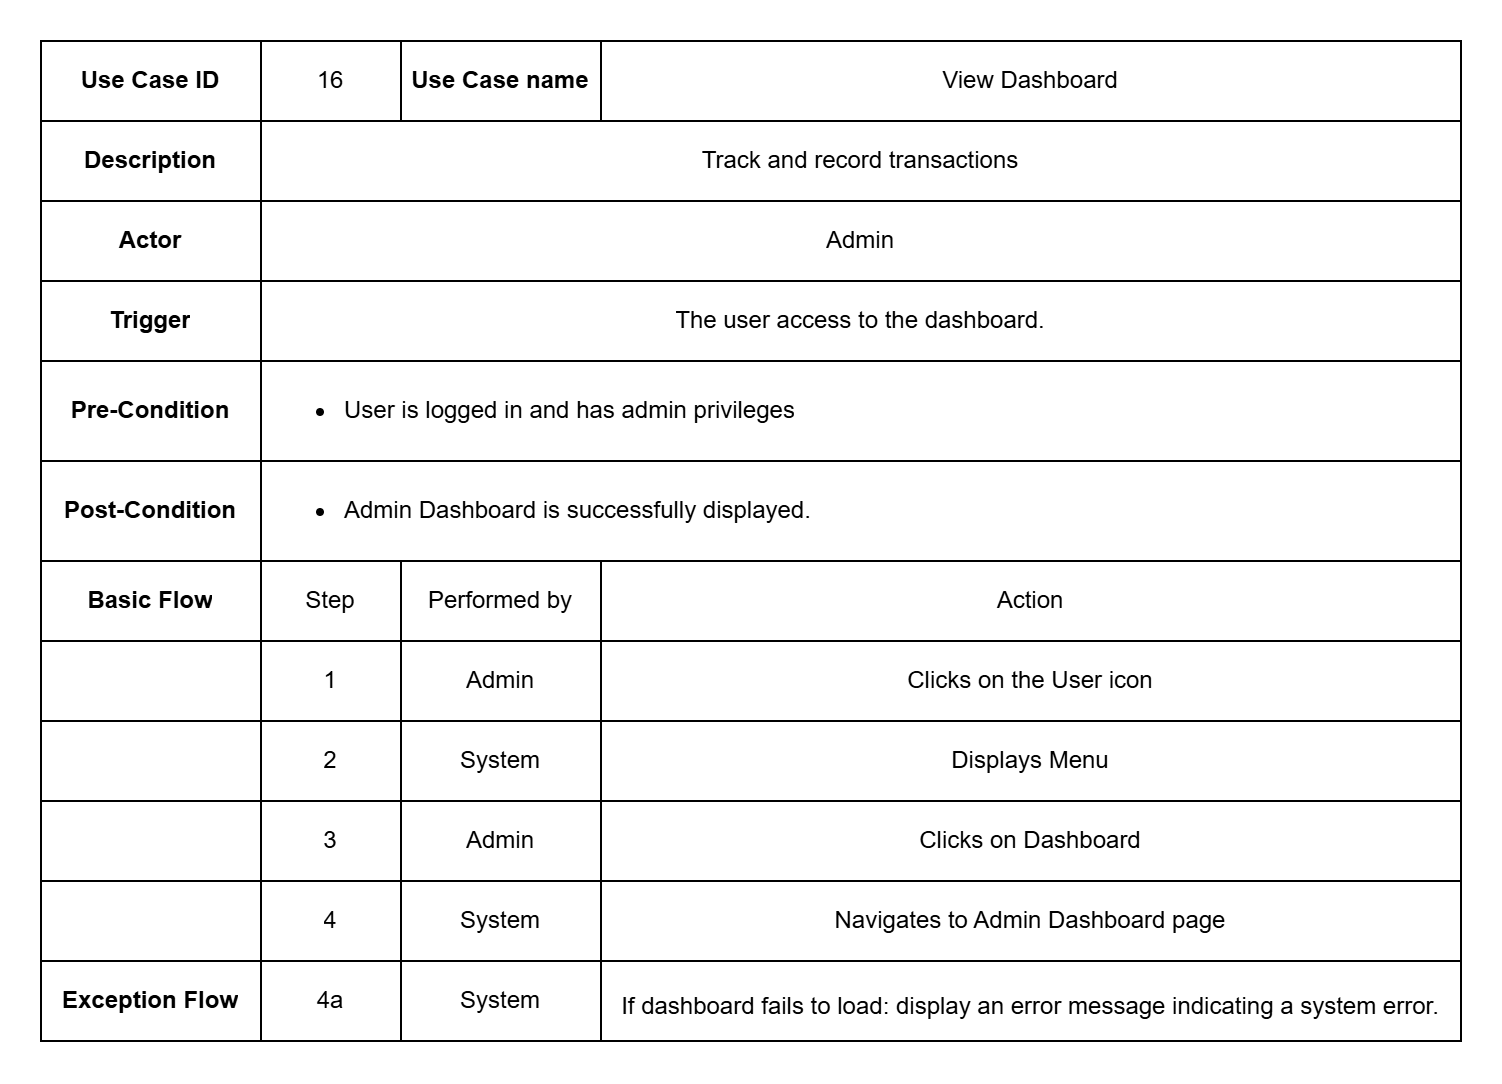

The diagram above was exported from draw.io. Its source (the exported page's mxGraphModel, read from the mxfile embedded in the PNG):
<mxGraphModel dx="1213" dy="798" grid="1" gridSize="10" guides="1" tooltips="1" connect="1" arrows="1" fold="1" page="1" pageScale="1" pageWidth="850" pageHeight="1100" math="0" shadow="0">
  <root>
    <mxCell id="0" />
    <mxCell id="1" parent="0" />
    <mxCell id="bOydSgZBLQBoUM40e2X1-82" value="" style="shape=table;startSize=0;container=1;collapsible=0;childLayout=tableLayout;labelBackgroundColor=none;" parent="1" vertex="1">
      <mxGeometry x="700" y="30" width="709.9999999999995" height="500.0000000000018" as="geometry" />
    </mxCell>
    <mxCell id="bOydSgZBLQBoUM40e2X1-83" value="" style="shape=tableRow;horizontal=0;startSize=0;swimlaneHead=0;swimlaneBody=0;top=0;left=0;bottom=0;right=0;collapsible=0;dropTarget=0;fillColor=none;points=[[0,0.5],[1,0.5]];portConstraint=eastwest;labelBackgroundColor=none;" parent="bOydSgZBLQBoUM40e2X1-82" vertex="1">
      <mxGeometry width="709.9999999999995" height="40" as="geometry" />
    </mxCell>
    <mxCell id="bOydSgZBLQBoUM40e2X1-84" value="Use Case ID" style="shape=partialRectangle;html=1;whiteSpace=wrap;connectable=0;overflow=hidden;fillColor=none;top=0;left=0;bottom=0;right=0;pointerEvents=1;fontStyle=1;labelBackgroundColor=none;" parent="bOydSgZBLQBoUM40e2X1-83" vertex="1">
      <mxGeometry width="110" height="40" as="geometry">
        <mxRectangle width="110" height="40" as="alternateBounds" />
      </mxGeometry>
    </mxCell>
    <mxCell id="bOydSgZBLQBoUM40e2X1-85" value="16" style="shape=partialRectangle;html=1;whiteSpace=wrap;connectable=0;overflow=hidden;fillColor=none;top=0;left=0;bottom=0;right=0;pointerEvents=1;labelBackgroundColor=none;" parent="bOydSgZBLQBoUM40e2X1-83" vertex="1">
      <mxGeometry x="110" width="70" height="40" as="geometry">
        <mxRectangle width="70" height="40" as="alternateBounds" />
      </mxGeometry>
    </mxCell>
    <mxCell id="bOydSgZBLQBoUM40e2X1-86" value="Use Case name" style="shape=partialRectangle;html=1;whiteSpace=wrap;connectable=0;overflow=hidden;fillColor=none;top=0;left=0;bottom=0;right=0;pointerEvents=1;fontStyle=1;labelBackgroundColor=none;" parent="bOydSgZBLQBoUM40e2X1-83" vertex="1">
      <mxGeometry x="180" width="100" height="40" as="geometry">
        <mxRectangle width="100" height="40" as="alternateBounds" />
      </mxGeometry>
    </mxCell>
    <mxCell id="bOydSgZBLQBoUM40e2X1-87" value="View Dashboard" style="shape=partialRectangle;html=1;whiteSpace=wrap;connectable=0;overflow=hidden;fillColor=none;top=0;left=0;bottom=0;right=0;pointerEvents=1;labelBackgroundColor=none;" parent="bOydSgZBLQBoUM40e2X1-83" vertex="1">
      <mxGeometry x="280" width="430" height="40" as="geometry">
        <mxRectangle width="430" height="40" as="alternateBounds" />
      </mxGeometry>
    </mxCell>
    <mxCell id="bOydSgZBLQBoUM40e2X1-88" style="shape=tableRow;horizontal=0;startSize=0;swimlaneHead=0;swimlaneBody=0;top=0;left=0;bottom=0;right=0;collapsible=0;dropTarget=0;fillColor=none;points=[[0,0.5],[1,0.5]];portConstraint=eastwest;align=left;labelBackgroundColor=none;" parent="bOydSgZBLQBoUM40e2X1-82" vertex="1">
      <mxGeometry y="40" width="709.9999999999995" height="40" as="geometry" />
    </mxCell>
    <mxCell id="bOydSgZBLQBoUM40e2X1-89" value="Description" style="shape=partialRectangle;html=1;whiteSpace=wrap;connectable=0;overflow=hidden;fillColor=none;top=0;left=0;bottom=0;right=0;pointerEvents=1;fontStyle=1;labelBackgroundColor=none;" parent="bOydSgZBLQBoUM40e2X1-88" vertex="1">
      <mxGeometry width="110" height="40" as="geometry">
        <mxRectangle width="110" height="40" as="alternateBounds" />
      </mxGeometry>
    </mxCell>
    <mxCell id="bOydSgZBLQBoUM40e2X1-90" value="&lt;div align=&quot;center&quot;&gt;Track and record transactions&lt;/div&gt;" style="shape=partialRectangle;html=1;whiteSpace=wrap;connectable=0;overflow=hidden;fillColor=none;top=0;left=0;bottom=0;right=0;pointerEvents=1;rowspan=1;colspan=3;align=center;spacingLeft=0;spacing=2;spacingRight=0;spacingBottom=0;spacingTop=0;labelBackgroundColor=none;" parent="bOydSgZBLQBoUM40e2X1-88" vertex="1">
      <mxGeometry x="110" width="600" height="40" as="geometry">
        <mxRectangle width="70" height="40" as="alternateBounds" />
      </mxGeometry>
    </mxCell>
    <mxCell id="bOydSgZBLQBoUM40e2X1-93" value="" style="shape=tableRow;horizontal=0;startSize=0;swimlaneHead=0;swimlaneBody=0;top=0;left=0;bottom=0;right=0;collapsible=0;dropTarget=0;fillColor=none;points=[[0,0.5],[1,0.5]];portConstraint=eastwest;labelBackgroundColor=none;" parent="bOydSgZBLQBoUM40e2X1-82" vertex="1">
      <mxGeometry y="80" width="709.9999999999995" height="40" as="geometry" />
    </mxCell>
    <mxCell id="bOydSgZBLQBoUM40e2X1-94" value="Actor" style="shape=partialRectangle;html=1;whiteSpace=wrap;connectable=0;overflow=hidden;fillColor=none;top=0;left=0;bottom=0;right=0;pointerEvents=1;fontStyle=1;labelBackgroundColor=none;" parent="bOydSgZBLQBoUM40e2X1-93" vertex="1">
      <mxGeometry width="110" height="40" as="geometry">
        <mxRectangle width="110" height="40" as="alternateBounds" />
      </mxGeometry>
    </mxCell>
    <mxCell id="bOydSgZBLQBoUM40e2X1-95" value="&lt;div align=&quot;center&quot;&gt;Admin&lt;/div&gt;" style="shape=partialRectangle;html=1;whiteSpace=wrap;connectable=0;overflow=hidden;fillColor=none;top=0;left=0;bottom=0;right=0;pointerEvents=1;rowspan=1;colspan=3;align=center;spacingLeft=0;spacing=2;spacingRight=0;spacingBottom=0;spacingTop=0;labelBackgroundColor=none;" parent="bOydSgZBLQBoUM40e2X1-93" vertex="1">
      <mxGeometry x="110" width="600" height="40" as="geometry">
        <mxRectangle width="70" height="40" as="alternateBounds" />
      </mxGeometry>
    </mxCell>
    <mxCell id="bOydSgZBLQBoUM40e2X1-98" style="shape=tableRow;horizontal=0;startSize=0;swimlaneHead=0;swimlaneBody=0;top=0;left=0;bottom=0;right=0;collapsible=0;dropTarget=0;fillColor=none;points=[[0,0.5],[1,0.5]];portConstraint=eastwest;labelBackgroundColor=none;" parent="bOydSgZBLQBoUM40e2X1-82" vertex="1">
      <mxGeometry y="120" width="709.9999999999995" height="40" as="geometry" />
    </mxCell>
    <mxCell id="bOydSgZBLQBoUM40e2X1-99" value="Trigger" style="shape=partialRectangle;html=1;whiteSpace=wrap;connectable=0;overflow=hidden;fillColor=none;top=0;left=0;bottom=0;right=0;pointerEvents=1;fontStyle=1;labelBackgroundColor=none;" parent="bOydSgZBLQBoUM40e2X1-98" vertex="1">
      <mxGeometry width="110" height="40" as="geometry">
        <mxRectangle width="110" height="40" as="alternateBounds" />
      </mxGeometry>
    </mxCell>
    <mxCell id="bOydSgZBLQBoUM40e2X1-100" value="&lt;div align=&quot;center&quot;&gt;The user access to the dashboard.&lt;/div&gt;" style="shape=partialRectangle;html=1;whiteSpace=wrap;connectable=0;overflow=hidden;fillColor=none;top=0;left=0;bottom=0;right=0;pointerEvents=1;rowspan=1;colspan=3;align=center;spacingLeft=0;spacing=2;spacingRight=0;spacingBottom=0;spacingTop=0;labelBackgroundColor=none;" parent="bOydSgZBLQBoUM40e2X1-98" vertex="1">
      <mxGeometry x="110" width="600" height="40" as="geometry">
        <mxRectangle width="70" height="40" as="alternateBounds" />
      </mxGeometry>
    </mxCell>
    <mxCell id="bOydSgZBLQBoUM40e2X1-103" value="" style="shape=tableRow;horizontal=0;startSize=0;swimlaneHead=0;swimlaneBody=0;top=0;left=0;bottom=0;right=0;collapsible=0;dropTarget=0;fillColor=none;points=[[0,0.5],[1,0.5]];portConstraint=eastwest;labelBackgroundColor=none;" parent="bOydSgZBLQBoUM40e2X1-82" vertex="1">
      <mxGeometry y="160" width="709.9999999999995" height="50" as="geometry" />
    </mxCell>
    <mxCell id="bOydSgZBLQBoUM40e2X1-104" value="Pre-Condition" style="shape=partialRectangle;html=1;whiteSpace=wrap;connectable=0;overflow=hidden;fillColor=none;top=0;left=0;bottom=0;right=0;pointerEvents=1;fontStyle=1;labelBackgroundColor=none;" parent="bOydSgZBLQBoUM40e2X1-103" vertex="1">
      <mxGeometry width="110" height="50" as="geometry">
        <mxRectangle width="110" height="50" as="alternateBounds" />
      </mxGeometry>
    </mxCell>
    <mxCell id="bOydSgZBLQBoUM40e2X1-105" value="&lt;ul&gt;&lt;li&gt;User is logged in and has admin privileges&lt;/li&gt;&lt;/ul&gt;" style="shape=partialRectangle;html=1;whiteSpace=wrap;connectable=0;overflow=hidden;fillColor=none;top=0;left=0;bottom=0;right=0;pointerEvents=1;rowspan=1;colspan=3;align=left;spacingLeft=0;spacing=2;spacingRight=0;spacingBottom=0;spacingTop=0;labelBackgroundColor=none;" parent="bOydSgZBLQBoUM40e2X1-103" vertex="1">
      <mxGeometry x="110" width="600" height="50" as="geometry">
        <mxRectangle width="70" height="50" as="alternateBounds" />
      </mxGeometry>
    </mxCell>
    <mxCell id="bOydSgZBLQBoUM40e2X1-108" style="shape=tableRow;horizontal=0;startSize=0;swimlaneHead=0;swimlaneBody=0;top=0;left=0;bottom=0;right=0;collapsible=0;dropTarget=0;fillColor=none;points=[[0,0.5],[1,0.5]];portConstraint=eastwest;labelBackgroundColor=none;" parent="bOydSgZBLQBoUM40e2X1-82" vertex="1">
      <mxGeometry y="210" width="709.9999999999995" height="50" as="geometry" />
    </mxCell>
    <mxCell id="bOydSgZBLQBoUM40e2X1-109" value="&lt;div&gt;Post-Condition&lt;/div&gt;" style="shape=partialRectangle;html=1;whiteSpace=wrap;connectable=0;overflow=hidden;fillColor=none;top=0;left=0;bottom=0;right=0;pointerEvents=1;fontStyle=1;labelBackgroundColor=none;" parent="bOydSgZBLQBoUM40e2X1-108" vertex="1">
      <mxGeometry width="110" height="50" as="geometry">
        <mxRectangle width="110" height="50" as="alternateBounds" />
      </mxGeometry>
    </mxCell>
    <mxCell id="bOydSgZBLQBoUM40e2X1-110" value="&lt;div style=&quot;line-height: 160%;&quot;&gt;&lt;ul&gt;&lt;li&gt;Admin Dashboard is successfully displayed.&lt;/li&gt;&lt;/ul&gt;&lt;/div&gt;" style="shape=partialRectangle;html=1;whiteSpace=wrap;connectable=0;overflow=hidden;fillColor=none;top=0;left=0;bottom=0;right=0;pointerEvents=1;rowspan=1;colspan=3;align=left;spacingLeft=0;spacing=2;labelBackgroundColor=none;" parent="bOydSgZBLQBoUM40e2X1-108" vertex="1">
      <mxGeometry x="110" width="600" height="50" as="geometry">
        <mxRectangle width="70" height="50" as="alternateBounds" />
      </mxGeometry>
    </mxCell>
    <mxCell id="bOydSgZBLQBoUM40e2X1-113" value="" style="shape=tableRow;horizontal=0;startSize=0;swimlaneHead=0;swimlaneBody=0;top=0;left=0;bottom=0;right=0;collapsible=0;dropTarget=0;fillColor=none;points=[[0,0.5],[1,0.5]];portConstraint=eastwest;labelBackgroundColor=none;" parent="bOydSgZBLQBoUM40e2X1-82" vertex="1">
      <mxGeometry y="260" width="709.9999999999995" height="40" as="geometry" />
    </mxCell>
    <mxCell id="bOydSgZBLQBoUM40e2X1-114" value="Basic Flow" style="shape=partialRectangle;html=1;whiteSpace=wrap;connectable=0;overflow=hidden;fillColor=none;top=0;left=0;bottom=0;right=0;pointerEvents=1;fontStyle=1;labelBackgroundColor=none;" parent="bOydSgZBLQBoUM40e2X1-113" vertex="1">
      <mxGeometry width="110" height="40" as="geometry">
        <mxRectangle width="110" height="40" as="alternateBounds" />
      </mxGeometry>
    </mxCell>
    <mxCell id="bOydSgZBLQBoUM40e2X1-115" value="Step" style="shape=partialRectangle;html=1;whiteSpace=wrap;connectable=0;overflow=hidden;fillColor=none;top=0;left=0;bottom=0;right=0;pointerEvents=1;labelBackgroundColor=none;" parent="bOydSgZBLQBoUM40e2X1-113" vertex="1">
      <mxGeometry x="110" width="70" height="40" as="geometry">
        <mxRectangle width="70" height="40" as="alternateBounds" />
      </mxGeometry>
    </mxCell>
    <mxCell id="bOydSgZBLQBoUM40e2X1-116" value="Performed by" style="shape=partialRectangle;html=1;whiteSpace=wrap;connectable=0;overflow=hidden;fillColor=none;top=0;left=0;bottom=0;right=0;pointerEvents=1;labelBackgroundColor=none;" parent="bOydSgZBLQBoUM40e2X1-113" vertex="1">
      <mxGeometry x="180" width="100" height="40" as="geometry">
        <mxRectangle width="100" height="40" as="alternateBounds" />
      </mxGeometry>
    </mxCell>
    <mxCell id="bOydSgZBLQBoUM40e2X1-117" value="Action" style="shape=partialRectangle;html=1;whiteSpace=wrap;connectable=0;overflow=hidden;fillColor=none;top=0;left=0;bottom=0;right=0;pointerEvents=1;labelBackgroundColor=none;" parent="bOydSgZBLQBoUM40e2X1-113" vertex="1">
      <mxGeometry x="280" width="430" height="40" as="geometry">
        <mxRectangle width="430" height="40" as="alternateBounds" />
      </mxGeometry>
    </mxCell>
    <mxCell id="bOydSgZBLQBoUM40e2X1-249" style="shape=tableRow;horizontal=0;startSize=0;swimlaneHead=0;swimlaneBody=0;top=0;left=0;bottom=0;right=0;collapsible=0;dropTarget=0;fillColor=none;points=[[0,0.5],[1,0.5]];portConstraint=eastwest;labelBackgroundColor=none;" parent="bOydSgZBLQBoUM40e2X1-82" vertex="1">
      <mxGeometry y="300" width="709.9999999999995" height="40" as="geometry" />
    </mxCell>
    <mxCell id="bOydSgZBLQBoUM40e2X1-250" style="shape=partialRectangle;html=1;whiteSpace=wrap;connectable=0;overflow=hidden;fillColor=none;top=0;left=0;bottom=0;right=0;pointerEvents=1;labelBackgroundColor=none;" parent="bOydSgZBLQBoUM40e2X1-249" vertex="1">
      <mxGeometry width="110" height="40" as="geometry">
        <mxRectangle width="110" height="40" as="alternateBounds" />
      </mxGeometry>
    </mxCell>
    <mxCell id="bOydSgZBLQBoUM40e2X1-251" value="1" style="shape=partialRectangle;html=1;whiteSpace=wrap;connectable=0;overflow=hidden;fillColor=none;top=0;left=0;bottom=0;right=0;pointerEvents=1;labelBackgroundColor=none;" parent="bOydSgZBLQBoUM40e2X1-249" vertex="1">
      <mxGeometry x="110" width="70" height="40" as="geometry">
        <mxRectangle width="70" height="40" as="alternateBounds" />
      </mxGeometry>
    </mxCell>
    <mxCell id="bOydSgZBLQBoUM40e2X1-252" value="Admin" style="shape=partialRectangle;html=1;whiteSpace=wrap;connectable=0;overflow=hidden;fillColor=none;top=0;left=0;bottom=0;right=0;pointerEvents=1;labelBackgroundColor=none;" parent="bOydSgZBLQBoUM40e2X1-249" vertex="1">
      <mxGeometry x="180" width="100" height="40" as="geometry">
        <mxRectangle width="100" height="40" as="alternateBounds" />
      </mxGeometry>
    </mxCell>
    <mxCell id="bOydSgZBLQBoUM40e2X1-253" value="Clicks on the User icon" style="shape=partialRectangle;html=1;whiteSpace=wrap;connectable=0;overflow=hidden;fillColor=none;top=0;left=0;bottom=0;right=0;pointerEvents=1;labelBackgroundColor=none;" parent="bOydSgZBLQBoUM40e2X1-249" vertex="1">
      <mxGeometry x="280" width="430" height="40" as="geometry">
        <mxRectangle width="430" height="40" as="alternateBounds" />
      </mxGeometry>
    </mxCell>
    <mxCell id="mIGRJGkzbg9j5LU0yxkV-1" style="shape=tableRow;horizontal=0;startSize=0;swimlaneHead=0;swimlaneBody=0;top=0;left=0;bottom=0;right=0;collapsible=0;dropTarget=0;fillColor=none;points=[[0,0.5],[1,0.5]];portConstraint=eastwest;labelBackgroundColor=none;" parent="bOydSgZBLQBoUM40e2X1-82" vertex="1">
      <mxGeometry y="340" width="709.9999999999995" height="40" as="geometry" />
    </mxCell>
    <mxCell id="mIGRJGkzbg9j5LU0yxkV-2" style="shape=partialRectangle;html=1;whiteSpace=wrap;connectable=0;overflow=hidden;fillColor=none;top=0;left=0;bottom=0;right=0;pointerEvents=1;labelBackgroundColor=none;" parent="mIGRJGkzbg9j5LU0yxkV-1" vertex="1">
      <mxGeometry width="110" height="40" as="geometry">
        <mxRectangle width="110" height="40" as="alternateBounds" />
      </mxGeometry>
    </mxCell>
    <mxCell id="mIGRJGkzbg9j5LU0yxkV-3" value="2" style="shape=partialRectangle;html=1;whiteSpace=wrap;connectable=0;overflow=hidden;fillColor=none;top=0;left=0;bottom=0;right=0;pointerEvents=1;labelBackgroundColor=none;" parent="mIGRJGkzbg9j5LU0yxkV-1" vertex="1">
      <mxGeometry x="110" width="70" height="40" as="geometry">
        <mxRectangle width="70" height="40" as="alternateBounds" />
      </mxGeometry>
    </mxCell>
    <mxCell id="mIGRJGkzbg9j5LU0yxkV-4" value="System" style="shape=partialRectangle;html=1;whiteSpace=wrap;connectable=0;overflow=hidden;fillColor=none;top=0;left=0;bottom=0;right=0;pointerEvents=1;labelBackgroundColor=none;" parent="mIGRJGkzbg9j5LU0yxkV-1" vertex="1">
      <mxGeometry x="180" width="100" height="40" as="geometry">
        <mxRectangle width="100" height="40" as="alternateBounds" />
      </mxGeometry>
    </mxCell>
    <mxCell id="mIGRJGkzbg9j5LU0yxkV-5" value="Displays Menu" style="shape=partialRectangle;html=1;whiteSpace=wrap;connectable=0;overflow=hidden;fillColor=none;top=0;left=0;bottom=0;right=0;pointerEvents=1;labelBackgroundColor=none;" parent="mIGRJGkzbg9j5LU0yxkV-1" vertex="1">
      <mxGeometry x="280" width="430" height="40" as="geometry">
        <mxRectangle width="430" height="40" as="alternateBounds" />
      </mxGeometry>
    </mxCell>
    <mxCell id="bOydSgZBLQBoUM40e2X1-254" style="shape=tableRow;horizontal=0;startSize=0;swimlaneHead=0;swimlaneBody=0;top=0;left=0;bottom=0;right=0;collapsible=0;dropTarget=0;fillColor=none;points=[[0,0.5],[1,0.5]];portConstraint=eastwest;labelBackgroundColor=none;" parent="bOydSgZBLQBoUM40e2X1-82" vertex="1">
      <mxGeometry y="380" width="709.9999999999995" height="40" as="geometry" />
    </mxCell>
    <mxCell id="bOydSgZBLQBoUM40e2X1-255" style="shape=partialRectangle;html=1;whiteSpace=wrap;connectable=0;overflow=hidden;fillColor=none;top=0;left=0;bottom=0;right=0;pointerEvents=1;labelBackgroundColor=none;" parent="bOydSgZBLQBoUM40e2X1-254" vertex="1">
      <mxGeometry width="110" height="40" as="geometry">
        <mxRectangle width="110" height="40" as="alternateBounds" />
      </mxGeometry>
    </mxCell>
    <mxCell id="bOydSgZBLQBoUM40e2X1-256" value="3" style="shape=partialRectangle;html=1;whiteSpace=wrap;connectable=0;overflow=hidden;fillColor=none;top=0;left=0;bottom=0;right=0;pointerEvents=1;labelBackgroundColor=none;" parent="bOydSgZBLQBoUM40e2X1-254" vertex="1">
      <mxGeometry x="110" width="70" height="40" as="geometry">
        <mxRectangle width="70" height="40" as="alternateBounds" />
      </mxGeometry>
    </mxCell>
    <mxCell id="bOydSgZBLQBoUM40e2X1-257" value="Admin" style="shape=partialRectangle;html=1;whiteSpace=wrap;connectable=0;overflow=hidden;fillColor=none;top=0;left=0;bottom=0;right=0;pointerEvents=1;labelBackgroundColor=none;" parent="bOydSgZBLQBoUM40e2X1-254" vertex="1">
      <mxGeometry x="180" width="100" height="40" as="geometry">
        <mxRectangle width="100" height="40" as="alternateBounds" />
      </mxGeometry>
    </mxCell>
    <mxCell id="bOydSgZBLQBoUM40e2X1-258" value="Clicks on Dashboard" style="shape=partialRectangle;html=1;whiteSpace=wrap;connectable=0;overflow=hidden;fillColor=none;top=0;left=0;bottom=0;right=0;pointerEvents=1;labelBackgroundColor=none;" parent="bOydSgZBLQBoUM40e2X1-254" vertex="1">
      <mxGeometry x="280" width="430" height="40" as="geometry">
        <mxRectangle width="430" height="40" as="alternateBounds" />
      </mxGeometry>
    </mxCell>
    <mxCell id="bOydSgZBLQBoUM40e2X1-272" style="shape=tableRow;horizontal=0;startSize=0;swimlaneHead=0;swimlaneBody=0;top=0;left=0;bottom=0;right=0;collapsible=0;dropTarget=0;fillColor=none;points=[[0,0.5],[1,0.5]];portConstraint=eastwest;labelBackgroundColor=none;" parent="bOydSgZBLQBoUM40e2X1-82" vertex="1">
      <mxGeometry y="420" width="709.9999999999995" height="40" as="geometry" />
    </mxCell>
    <mxCell id="bOydSgZBLQBoUM40e2X1-273" style="shape=partialRectangle;html=1;whiteSpace=wrap;connectable=0;overflow=hidden;fillColor=none;top=0;left=0;bottom=0;right=0;pointerEvents=1;labelBackgroundColor=none;" parent="bOydSgZBLQBoUM40e2X1-272" vertex="1">
      <mxGeometry width="110" height="40" as="geometry">
        <mxRectangle width="110" height="40" as="alternateBounds" />
      </mxGeometry>
    </mxCell>
    <mxCell id="bOydSgZBLQBoUM40e2X1-274" value="4" style="shape=partialRectangle;html=1;whiteSpace=wrap;connectable=0;overflow=hidden;fillColor=none;top=0;left=0;bottom=0;right=0;pointerEvents=1;labelBackgroundColor=none;" parent="bOydSgZBLQBoUM40e2X1-272" vertex="1">
      <mxGeometry x="110" width="70" height="40" as="geometry">
        <mxRectangle width="70" height="40" as="alternateBounds" />
      </mxGeometry>
    </mxCell>
    <mxCell id="bOydSgZBLQBoUM40e2X1-275" value="System" style="shape=partialRectangle;html=1;whiteSpace=wrap;connectable=0;overflow=hidden;fillColor=none;top=0;left=0;bottom=0;right=0;pointerEvents=1;labelBackgroundColor=none;" parent="bOydSgZBLQBoUM40e2X1-272" vertex="1">
      <mxGeometry x="180" width="100" height="40" as="geometry">
        <mxRectangle width="100" height="40" as="alternateBounds" />
      </mxGeometry>
    </mxCell>
    <mxCell id="bOydSgZBLQBoUM40e2X1-276" value="Navigates to&amp;nbsp;&lt;span data-end=&quot;1239&quot; data-start=&quot;1215&quot;&gt;Admin Dashboard page&lt;/span&gt;" style="shape=partialRectangle;html=1;whiteSpace=wrap;connectable=0;overflow=hidden;fillColor=none;top=0;left=0;bottom=0;right=0;pointerEvents=1;labelBackgroundColor=none;" parent="bOydSgZBLQBoUM40e2X1-272" vertex="1">
      <mxGeometry x="280" width="430" height="40" as="geometry">
        <mxRectangle width="430" height="40" as="alternateBounds" />
      </mxGeometry>
    </mxCell>
    <mxCell id="bOydSgZBLQBoUM40e2X1-148" value="" style="shape=tableRow;horizontal=0;startSize=0;swimlaneHead=0;swimlaneBody=0;top=0;left=0;bottom=0;right=0;collapsible=0;dropTarget=0;fillColor=none;points=[[0,0.5],[1,0.5]];portConstraint=eastwest;labelBackgroundColor=none;" parent="bOydSgZBLQBoUM40e2X1-82" vertex="1">
      <mxGeometry y="460" width="709.9999999999995" height="40" as="geometry" />
    </mxCell>
    <mxCell id="bOydSgZBLQBoUM40e2X1-149" value="&lt;strong&gt;Exception Flow&lt;/strong&gt;" style="shape=partialRectangle;html=1;whiteSpace=wrap;connectable=0;overflow=hidden;fillColor=none;top=0;left=0;bottom=0;right=0;pointerEvents=1;labelBackgroundColor=none;" parent="bOydSgZBLQBoUM40e2X1-148" vertex="1">
      <mxGeometry width="110" height="40" as="geometry">
        <mxRectangle width="110" height="40" as="alternateBounds" />
      </mxGeometry>
    </mxCell>
    <mxCell id="bOydSgZBLQBoUM40e2X1-150" value="4a" style="shape=partialRectangle;html=1;whiteSpace=wrap;connectable=0;overflow=hidden;fillColor=none;top=0;left=0;bottom=0;right=0;pointerEvents=1;labelBackgroundColor=none;" parent="bOydSgZBLQBoUM40e2X1-148" vertex="1">
      <mxGeometry x="110" width="70" height="40" as="geometry">
        <mxRectangle width="70" height="40" as="alternateBounds" />
      </mxGeometry>
    </mxCell>
    <mxCell id="bOydSgZBLQBoUM40e2X1-151" value="System" style="shape=partialRectangle;html=1;whiteSpace=wrap;connectable=0;overflow=hidden;fillColor=none;top=0;left=0;bottom=0;right=0;pointerEvents=1;labelBackgroundColor=none;" parent="bOydSgZBLQBoUM40e2X1-148" vertex="1">
      <mxGeometry x="180" width="100" height="40" as="geometry">
        <mxRectangle width="100" height="40" as="alternateBounds" />
      </mxGeometry>
    </mxCell>
    <mxCell id="bOydSgZBLQBoUM40e2X1-152" value="&lt;table&gt;&lt;tbody&gt;&lt;tr&gt;&lt;td data-col-size=&quot;sm&quot; data-end=&quot;929&quot; data-start=&quot;914&quot;&gt;&lt;/td&gt;&lt;/tr&gt;&lt;/tbody&gt;&lt;/table&gt;&lt;table&gt;&lt;tbody&gt;&lt;tr&gt;&lt;td data-end=&quot;1012&quot; data-start=&quot;929&quot; data-col-size=&quot;md&quot;&gt;If dashboard fails to load: display an error message indicating a system error.&lt;/td&gt;&lt;/tr&gt;&lt;/tbody&gt;&lt;/table&gt;" style="shape=partialRectangle;html=1;whiteSpace=wrap;connectable=0;overflow=hidden;fillColor=none;top=0;left=0;bottom=0;right=0;pointerEvents=1;labelBackgroundColor=none;" parent="bOydSgZBLQBoUM40e2X1-148" vertex="1">
      <mxGeometry x="280" width="430" height="40" as="geometry">
        <mxRectangle width="430" height="40" as="alternateBounds" />
      </mxGeometry>
    </mxCell>
  </root>
</mxGraphModel>